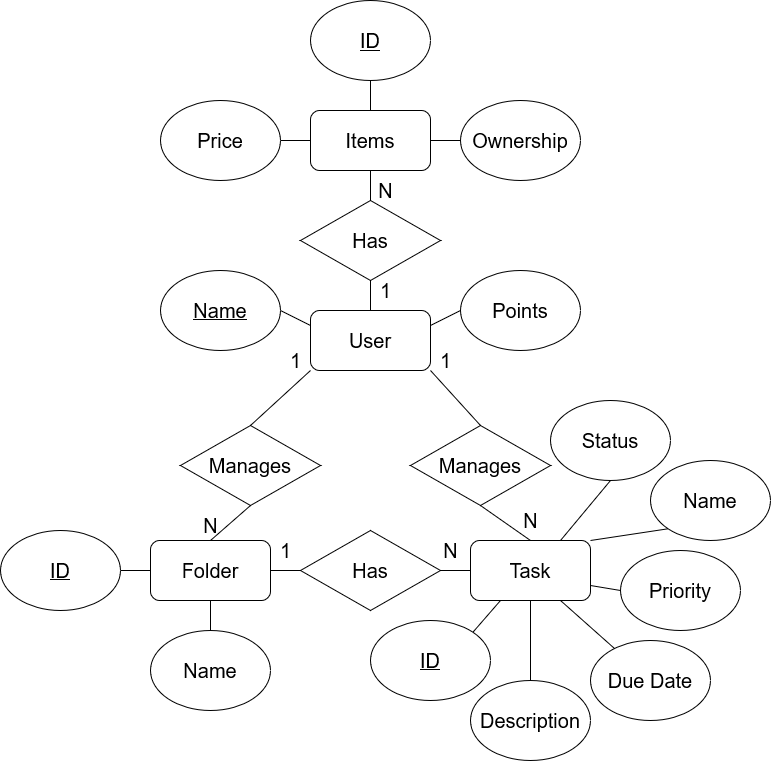

The diagram above was exported from draw.io. Its source (the exported page's mxGraphModel, read from the mxfile embedded in the PNG):
<mxGraphModel dx="2284" dy="792" grid="1" gridSize="10" guides="1" tooltips="1" connect="1" arrows="1" fold="1" page="1" pageScale="1" pageWidth="850" pageHeight="1100" math="0" shadow="0" extFonts="Permanent Marker^https://fonts.googleapis.com/css?family=Permanent+Marker">
  <root>
    <mxCell id="0" />
    <mxCell id="1" parent="0" />
    <mxCell id="aZwyPQY0fNtAVW25fnmX-4" value="&lt;font style=&quot;font-size: 20px;&quot;&gt;Task&lt;/font&gt;" style="rounded=1;whiteSpace=wrap;html=1;" parent="1" vertex="1">
      <mxGeometry x="100" y="700" width="120" height="60" as="geometry" />
    </mxCell>
    <mxCell id="aZwyPQY0fNtAVW25fnmX-5" value="&lt;font style=&quot;font-size: 20px;&quot;&gt;User&lt;/font&gt;" style="rounded=1;whiteSpace=wrap;html=1;" parent="1" vertex="1">
      <mxGeometry x="-60" y="470" width="120" height="60" as="geometry" />
    </mxCell>
    <mxCell id="aZwyPQY0fNtAVW25fnmX-6" value="&lt;u&gt;&lt;font style=&quot;font-size: 20px;&quot;&gt;Name&lt;/font&gt;&lt;/u&gt;" style="ellipse;whiteSpace=wrap;html=1;" parent="1" vertex="1">
      <mxGeometry x="-210" y="430" width="120" height="80" as="geometry" />
    </mxCell>
    <mxCell id="aZwyPQY0fNtAVW25fnmX-9" value="&lt;font style=&quot;font-size: 20px;&quot;&gt;Priority&lt;/font&gt;" style="ellipse;whiteSpace=wrap;html=1;" parent="1" vertex="1">
      <mxGeometry x="250" y="710" width="120" height="80" as="geometry" />
    </mxCell>
    <mxCell id="aZwyPQY0fNtAVW25fnmX-11" value="" style="endArrow=none;html=1;rounded=0;entryX=0;entryY=0.5;entryDx=0;entryDy=0;exitX=1;exitY=0.75;exitDx=0;exitDy=0;" parent="1" source="aZwyPQY0fNtAVW25fnmX-4" target="aZwyPQY0fNtAVW25fnmX-9" edge="1">
      <mxGeometry width="50" height="50" relative="1" as="geometry">
        <mxPoint x="230" y="760" as="sourcePoint" />
        <mxPoint y="655" as="targetPoint" />
      </mxGeometry>
    </mxCell>
    <mxCell id="aZwyPQY0fNtAVW25fnmX-12" value="" style="endArrow=none;html=1;rounded=0;entryX=0;entryY=0.25;entryDx=0;entryDy=0;exitX=1;exitY=0.5;exitDx=0;exitDy=0;" parent="1" source="aZwyPQY0fNtAVW25fnmX-6" target="aZwyPQY0fNtAVW25fnmX-5" edge="1">
      <mxGeometry width="50" height="50" relative="1" as="geometry">
        <mxPoint x="-300" y="660" as="sourcePoint" />
        <mxPoint x="-250" y="610" as="targetPoint" />
      </mxGeometry>
    </mxCell>
    <mxCell id="aZwyPQY0fNtAVW25fnmX-13" value="&lt;font style=&quot;font-size: 20px;&quot;&gt;Due Date&lt;br&gt;&lt;/font&gt;" style="ellipse;whiteSpace=wrap;html=1;" parent="1" vertex="1">
      <mxGeometry x="220" y="800" width="120" height="80" as="geometry" />
    </mxCell>
    <mxCell id="aZwyPQY0fNtAVW25fnmX-14" value="" style="endArrow=none;html=1;rounded=0;entryX=0.75;entryY=1;entryDx=0;entryDy=0;" parent="1" source="aZwyPQY0fNtAVW25fnmX-13" target="aZwyPQY0fNtAVW25fnmX-4" edge="1">
      <mxGeometry width="50" height="50" relative="1" as="geometry">
        <mxPoint x="10" y="745" as="sourcePoint" />
        <mxPoint x="60" y="695" as="targetPoint" />
      </mxGeometry>
    </mxCell>
    <mxCell id="aZwyPQY0fNtAVW25fnmX-16" value="&lt;font style=&quot;font-size: 20px;&quot;&gt;Name&lt;/font&gt;" style="ellipse;whiteSpace=wrap;html=1;" parent="1" vertex="1">
      <mxGeometry x="280" y="620" width="120" height="80" as="geometry" />
    </mxCell>
    <mxCell id="aZwyPQY0fNtAVW25fnmX-17" value="" style="endArrow=none;html=1;rounded=0;exitX=1;exitY=0;exitDx=0;exitDy=0;entryX=0;entryY=1;entryDx=0;entryDy=0;" parent="1" source="aZwyPQY0fNtAVW25fnmX-4" target="aZwyPQY0fNtAVW25fnmX-16" edge="1">
      <mxGeometry width="50" height="50" relative="1" as="geometry">
        <mxPoint x="80" y="595" as="sourcePoint" />
        <mxPoint x="130" y="545" as="targetPoint" />
      </mxGeometry>
    </mxCell>
    <mxCell id="aZwyPQY0fNtAVW25fnmX-18" value="&lt;font style=&quot;font-size: 20px;&quot;&gt;Status&lt;/font&gt;" style="ellipse;whiteSpace=wrap;html=1;strokeWidth=1;" parent="1" vertex="1">
      <mxGeometry x="180" y="560" width="120" height="80" as="geometry" />
    </mxCell>
    <mxCell id="aZwyPQY0fNtAVW25fnmX-20" value="" style="endArrow=none;html=1;rounded=0;exitX=0.75;exitY=0;exitDx=0;exitDy=0;entryX=0.5;entryY=1;entryDx=0;entryDy=0;" parent="1" source="aZwyPQY0fNtAVW25fnmX-4" target="aZwyPQY0fNtAVW25fnmX-18" edge="1">
      <mxGeometry width="50" height="50" relative="1" as="geometry">
        <mxPoint x="40" y="545" as="sourcePoint" />
        <mxPoint x="90" y="495" as="targetPoint" />
      </mxGeometry>
    </mxCell>
    <mxCell id="aZwyPQY0fNtAVW25fnmX-21" value="&lt;font style=&quot;font-size: 20px;&quot;&gt;Description&lt;/font&gt;" style="ellipse;whiteSpace=wrap;html=1;" parent="1" vertex="1">
      <mxGeometry x="100" y="840" width="120" height="80" as="geometry" />
    </mxCell>
    <mxCell id="aZwyPQY0fNtAVW25fnmX-22" value="" style="endArrow=none;html=1;rounded=0;entryX=0.5;entryY=0;entryDx=0;entryDy=0;exitX=0.5;exitY=1;exitDx=0;exitDy=0;" parent="1" source="aZwyPQY0fNtAVW25fnmX-4" target="aZwyPQY0fNtAVW25fnmX-21" edge="1">
      <mxGeometry width="50" height="50" relative="1" as="geometry">
        <mxPoint x="150" y="885" as="sourcePoint" />
        <mxPoint x="200" y="835" as="targetPoint" />
      </mxGeometry>
    </mxCell>
    <mxCell id="aZwyPQY0fNtAVW25fnmX-29" value="&lt;font style=&quot;font-size: 20px;&quot;&gt;Folder&lt;/font&gt;" style="rounded=1;whiteSpace=wrap;html=1;" parent="1" vertex="1">
      <mxGeometry x="-220" y="700" width="120" height="60" as="geometry" />
    </mxCell>
    <mxCell id="aZwyPQY0fNtAVW25fnmX-30" value="&lt;font style=&quot;font-size: 20px;&quot;&gt;Name&lt;/font&gt;" style="ellipse;whiteSpace=wrap;html=1;" parent="1" vertex="1">
      <mxGeometry x="-220" y="790" width="120" height="80" as="geometry" />
    </mxCell>
    <mxCell id="aZwyPQY0fNtAVW25fnmX-31" value="" style="endArrow=none;html=1;rounded=0;entryX=0.5;entryY=0;entryDx=0;entryDy=0;exitX=0.5;exitY=1;exitDx=0;exitDy=0;" parent="1" source="aZwyPQY0fNtAVW25fnmX-29" target="aZwyPQY0fNtAVW25fnmX-30" edge="1">
      <mxGeometry width="50" height="50" relative="1" as="geometry">
        <mxPoint x="-300" y="820" as="sourcePoint" />
        <mxPoint x="-250" y="770" as="targetPoint" />
      </mxGeometry>
    </mxCell>
    <mxCell id="aZwyPQY0fNtAVW25fnmX-33" value="&lt;font style=&quot;font-size: 20px;&quot;&gt;Has&lt;/font&gt;" style="rhombus;whiteSpace=wrap;html=1;" parent="1" vertex="1">
      <mxGeometry x="-70" y="690" width="140" height="80" as="geometry" />
    </mxCell>
    <mxCell id="aZwyPQY0fNtAVW25fnmX-34" value="" style="endArrow=none;html=1;rounded=0;exitX=1;exitY=0.5;exitDx=0;exitDy=0;entryX=0;entryY=0.5;entryDx=0;entryDy=0;" parent="1" source="aZwyPQY0fNtAVW25fnmX-29" target="aZwyPQY0fNtAVW25fnmX-33" edge="1">
      <mxGeometry width="50" height="50" relative="1" as="geometry">
        <mxPoint x="-110" y="670" as="sourcePoint" />
        <mxPoint x="-60" y="620" as="targetPoint" />
      </mxGeometry>
    </mxCell>
    <mxCell id="aZwyPQY0fNtAVW25fnmX-37" value="" style="endArrow=none;html=1;rounded=0;exitX=1;exitY=0.5;exitDx=0;exitDy=0;entryX=0;entryY=0.5;entryDx=0;entryDy=0;" parent="1" source="aZwyPQY0fNtAVW25fnmX-33" target="aZwyPQY0fNtAVW25fnmX-4" edge="1">
      <mxGeometry width="50" height="50" relative="1" as="geometry">
        <mxPoint x="50" y="690" as="sourcePoint" />
        <mxPoint x="100" y="640" as="targetPoint" />
      </mxGeometry>
    </mxCell>
    <mxCell id="aZwyPQY0fNtAVW25fnmX-39" value="&lt;font style=&quot;font-size: 20px;&quot;&gt;1&lt;/font&gt;" style="text;html=1;align=center;verticalAlign=middle;resizable=0;points=[];autosize=1;strokeColor=none;fillColor=none;" parent="1" vertex="1">
      <mxGeometry x="-100" y="690" width="30" height="40" as="geometry" />
    </mxCell>
    <mxCell id="aZwyPQY0fNtAVW25fnmX-40" value="&lt;font style=&quot;font-size: 20px;&quot;&gt;N&lt;/font&gt;" style="text;html=1;align=center;verticalAlign=middle;resizable=0;points=[];autosize=1;strokeColor=none;fillColor=none;" parent="1" vertex="1">
      <mxGeometry x="60" y="690" width="40" height="40" as="geometry" />
    </mxCell>
    <mxCell id="aZwyPQY0fNtAVW25fnmX-41" value="&lt;font style=&quot;font-size: 20px;&quot;&gt;Manages&lt;/font&gt;" style="rhombus;whiteSpace=wrap;html=1;" parent="1" vertex="1">
      <mxGeometry x="-190" y="585" width="140" height="80" as="geometry" />
    </mxCell>
    <mxCell id="aZwyPQY0fNtAVW25fnmX-42" value="&lt;font style=&quot;font-size: 20px;&quot;&gt;Manages&lt;/font&gt;" style="rhombus;whiteSpace=wrap;html=1;" parent="1" vertex="1">
      <mxGeometry x="40" y="585" width="140" height="80" as="geometry" />
    </mxCell>
    <mxCell id="aZwyPQY0fNtAVW25fnmX-43" value="" style="endArrow=none;html=1;rounded=0;entryX=0;entryY=1;entryDx=0;entryDy=0;exitX=0.5;exitY=0;exitDx=0;exitDy=0;" parent="1" source="aZwyPQY0fNtAVW25fnmX-41" target="aZwyPQY0fNtAVW25fnmX-5" edge="1">
      <mxGeometry width="50" height="50" relative="1" as="geometry">
        <mxPoint x="-40" y="650" as="sourcePoint" />
        <mxPoint x="10" y="600" as="targetPoint" />
      </mxGeometry>
    </mxCell>
    <mxCell id="aZwyPQY0fNtAVW25fnmX-44" value="" style="endArrow=none;html=1;rounded=0;entryX=0.5;entryY=1;entryDx=0;entryDy=0;exitX=0.5;exitY=0;exitDx=0;exitDy=0;" parent="1" source="aZwyPQY0fNtAVW25fnmX-29" target="aZwyPQY0fNtAVW25fnmX-41" edge="1">
      <mxGeometry width="50" height="50" relative="1" as="geometry">
        <mxPoint x="-80" y="690" as="sourcePoint" />
        <mxPoint x="-30" y="640" as="targetPoint" />
      </mxGeometry>
    </mxCell>
    <mxCell id="aZwyPQY0fNtAVW25fnmX-45" value="" style="endArrow=none;html=1;rounded=0;entryX=0.5;entryY=0;entryDx=0;entryDy=0;exitX=1;exitY=1;exitDx=0;exitDy=0;" parent="1" source="aZwyPQY0fNtAVW25fnmX-5" target="aZwyPQY0fNtAVW25fnmX-42" edge="1">
      <mxGeometry width="50" height="50" relative="1" as="geometry">
        <mxPoint x="-20" y="640" as="sourcePoint" />
        <mxPoint x="30" y="590" as="targetPoint" />
      </mxGeometry>
    </mxCell>
    <mxCell id="aZwyPQY0fNtAVW25fnmX-46" value="" style="endArrow=none;html=1;rounded=0;entryX=0.5;entryY=1;entryDx=0;entryDy=0;exitX=0.5;exitY=0;exitDx=0;exitDy=0;" parent="1" source="aZwyPQY0fNtAVW25fnmX-4" target="aZwyPQY0fNtAVW25fnmX-42" edge="1">
      <mxGeometry width="50" height="50" relative="1" as="geometry">
        <mxPoint x="20" y="680" as="sourcePoint" />
        <mxPoint x="70" y="630" as="targetPoint" />
      </mxGeometry>
    </mxCell>
    <mxCell id="aZwyPQY0fNtAVW25fnmX-47" value="&lt;u&gt;&lt;font style=&quot;font-size: 20px;&quot;&gt;ID&lt;/font&gt;&lt;/u&gt;" style="ellipse;whiteSpace=wrap;html=1;" parent="1" vertex="1">
      <mxGeometry x="-370" y="690" width="120" height="80" as="geometry" />
    </mxCell>
    <mxCell id="aZwyPQY0fNtAVW25fnmX-48" value="&lt;u&gt;&lt;font style=&quot;font-size: 20px;&quot;&gt;ID&lt;/font&gt;&lt;/u&gt;" style="ellipse;whiteSpace=wrap;html=1;" parent="1" vertex="1">
      <mxGeometry y="780" width="120" height="80" as="geometry" />
    </mxCell>
    <mxCell id="aZwyPQY0fNtAVW25fnmX-49" value="" style="endArrow=none;html=1;rounded=0;exitX=1;exitY=0.5;exitDx=0;exitDy=0;entryX=0;entryY=0.5;entryDx=0;entryDy=0;" parent="1" source="aZwyPQY0fNtAVW25fnmX-47" target="aZwyPQY0fNtAVW25fnmX-29" edge="1">
      <mxGeometry width="50" height="50" relative="1" as="geometry">
        <mxPoint x="-320" y="770" as="sourcePoint" />
        <mxPoint x="-270" y="720" as="targetPoint" />
      </mxGeometry>
    </mxCell>
    <mxCell id="aZwyPQY0fNtAVW25fnmX-50" value="" style="endArrow=none;html=1;rounded=0;entryX=0.25;entryY=1;entryDx=0;entryDy=0;exitX=1;exitY=0;exitDx=0;exitDy=0;" parent="1" source="aZwyPQY0fNtAVW25fnmX-48" target="aZwyPQY0fNtAVW25fnmX-4" edge="1">
      <mxGeometry width="50" height="50" relative="1" as="geometry">
        <mxPoint x="70" y="840" as="sourcePoint" />
        <mxPoint x="120" y="790" as="targetPoint" />
      </mxGeometry>
    </mxCell>
    <mxCell id="aZwyPQY0fNtAVW25fnmX-51" value="&lt;font style=&quot;font-size: 20px;&quot;&gt;1&lt;/font&gt;" style="text;html=1;align=center;verticalAlign=middle;resizable=0;points=[];autosize=1;strokeColor=none;fillColor=none;" parent="1" vertex="1">
      <mxGeometry x="60" y="500" width="30" height="40" as="geometry" />
    </mxCell>
    <mxCell id="aZwyPQY0fNtAVW25fnmX-52" value="&lt;font style=&quot;font-size: 20px;&quot;&gt;N&lt;/font&gt;" style="text;html=1;align=center;verticalAlign=middle;resizable=0;points=[];autosize=1;strokeColor=none;fillColor=none;" parent="1" vertex="1">
      <mxGeometry x="140" y="660" width="40" height="40" as="geometry" />
    </mxCell>
    <mxCell id="aZwyPQY0fNtAVW25fnmX-53" value="&lt;font style=&quot;font-size: 20px;&quot;&gt;1&lt;/font&gt;" style="text;html=1;align=center;verticalAlign=middle;resizable=0;points=[];autosize=1;strokeColor=none;fillColor=none;" parent="1" vertex="1">
      <mxGeometry x="-90" y="500" width="30" height="40" as="geometry" />
    </mxCell>
    <mxCell id="aZwyPQY0fNtAVW25fnmX-54" value="&lt;font style=&quot;font-size: 20px;&quot;&gt;N&lt;/font&gt;" style="text;html=1;align=center;verticalAlign=middle;resizable=0;points=[];autosize=1;strokeColor=none;fillColor=none;" parent="1" vertex="1">
      <mxGeometry x="-180" y="665" width="40" height="40" as="geometry" />
    </mxCell>
    <mxCell id="aZwyPQY0fNtAVW25fnmX-57" value="&lt;font style=&quot;font-size: 20px;&quot;&gt;Items&lt;/font&gt;" style="rounded=1;whiteSpace=wrap;html=1;" parent="1" vertex="1">
      <mxGeometry x="-60" y="270" width="120" height="60" as="geometry" />
    </mxCell>
    <mxCell id="aZwyPQY0fNtAVW25fnmX-58" value="&lt;font style=&quot;font-size: 20px;&quot;&gt;Ownership&lt;/font&gt;" style="ellipse;whiteSpace=wrap;html=1;" parent="1" vertex="1">
      <mxGeometry x="90" y="260" width="120" height="80" as="geometry" />
    </mxCell>
    <mxCell id="aZwyPQY0fNtAVW25fnmX-59" value="" style="endArrow=none;html=1;rounded=0;entryX=0;entryY=0.5;entryDx=0;entryDy=0;exitX=1;exitY=0.5;exitDx=0;exitDy=0;" parent="1" source="aZwyPQY0fNtAVW25fnmX-57" target="aZwyPQY0fNtAVW25fnmX-58" edge="1">
      <mxGeometry width="50" height="50" relative="1" as="geometry">
        <mxPoint x="470" y="460" as="sourcePoint" />
        <mxPoint x="520" y="410" as="targetPoint" />
      </mxGeometry>
    </mxCell>
    <mxCell id="LlVjTof1cfEFReA4pDYI-4" value="&lt;font style=&quot;font-size: 20px;&quot;&gt;Points&lt;/font&gt;" style="ellipse;whiteSpace=wrap;html=1;" vertex="1" parent="1">
      <mxGeometry x="90" y="430" width="120" height="80" as="geometry" />
    </mxCell>
    <mxCell id="LlVjTof1cfEFReA4pDYI-5" value="" style="endArrow=none;html=1;rounded=0;entryX=0;entryY=0.5;entryDx=0;entryDy=0;exitX=1;exitY=0.25;exitDx=0;exitDy=0;" edge="1" parent="1" source="aZwyPQY0fNtAVW25fnmX-5" target="LlVjTof1cfEFReA4pDYI-4">
      <mxGeometry width="50" height="50" relative="1" as="geometry">
        <mxPoint x="140" y="490" as="sourcePoint" />
        <mxPoint x="190" y="440" as="targetPoint" />
      </mxGeometry>
    </mxCell>
    <mxCell id="LlVjTof1cfEFReA4pDYI-7" value="&lt;font style=&quot;font-size: 20px;&quot;&gt;Has&lt;/font&gt;" style="rhombus;whiteSpace=wrap;html=1;" vertex="1" parent="1">
      <mxGeometry x="-70" y="360" width="140" height="80" as="geometry" />
    </mxCell>
    <mxCell id="LlVjTof1cfEFReA4pDYI-8" value="" style="endArrow=none;html=1;rounded=0;entryX=0.5;entryY=1;entryDx=0;entryDy=0;exitX=0.5;exitY=0;exitDx=0;exitDy=0;" edge="1" parent="1" source="LlVjTof1cfEFReA4pDYI-7" target="aZwyPQY0fNtAVW25fnmX-57">
      <mxGeometry width="50" height="50" relative="1" as="geometry">
        <mxPoint x="-230" y="370" as="sourcePoint" />
        <mxPoint x="-180" y="320" as="targetPoint" />
      </mxGeometry>
    </mxCell>
    <mxCell id="LlVjTof1cfEFReA4pDYI-9" value="" style="endArrow=none;html=1;rounded=0;entryX=0.5;entryY=1;entryDx=0;entryDy=0;" edge="1" parent="1" source="aZwyPQY0fNtAVW25fnmX-5" target="LlVjTof1cfEFReA4pDYI-7">
      <mxGeometry width="50" height="50" relative="1" as="geometry">
        <mxPoint x="-160" y="410" as="sourcePoint" />
        <mxPoint x="-110" y="360" as="targetPoint" />
      </mxGeometry>
    </mxCell>
    <mxCell id="LlVjTof1cfEFReA4pDYI-10" value="&lt;font style=&quot;font-size: 20px;&quot;&gt;1&lt;/font&gt;" style="text;html=1;align=center;verticalAlign=middle;resizable=0;points=[];autosize=1;strokeColor=none;fillColor=none;" vertex="1" parent="1">
      <mxGeometry y="430" width="30" height="40" as="geometry" />
    </mxCell>
    <mxCell id="LlVjTof1cfEFReA4pDYI-11" value="&lt;font style=&quot;font-size: 20px;&quot;&gt;N&lt;/font&gt;" style="text;html=1;align=center;verticalAlign=middle;resizable=0;points=[];autosize=1;strokeColor=none;fillColor=none;" vertex="1" parent="1">
      <mxGeometry x="-5" y="330" width="40" height="40" as="geometry" />
    </mxCell>
    <mxCell id="LlVjTof1cfEFReA4pDYI-12" value="&lt;font style=&quot;font-size: 20px;&quot;&gt;&lt;u&gt;ID&lt;/u&gt;&lt;/font&gt;" style="ellipse;whiteSpace=wrap;html=1;" vertex="1" parent="1">
      <mxGeometry x="-60" y="160" width="120" height="80" as="geometry" />
    </mxCell>
    <mxCell id="LlVjTof1cfEFReA4pDYI-13" value="" style="endArrow=none;html=1;rounded=0;entryX=0.5;entryY=1;entryDx=0;entryDy=0;exitX=0.5;exitY=0;exitDx=0;exitDy=0;" edge="1" parent="1" source="aZwyPQY0fNtAVW25fnmX-57" target="LlVjTof1cfEFReA4pDYI-12">
      <mxGeometry width="50" height="50" relative="1" as="geometry">
        <mxPoint x="-150" y="290" as="sourcePoint" />
        <mxPoint x="-100" y="240" as="targetPoint" />
      </mxGeometry>
    </mxCell>
    <mxCell id="LlVjTof1cfEFReA4pDYI-14" value="&lt;font style=&quot;font-size: 20px;&quot;&gt;Price&lt;/font&gt;" style="ellipse;whiteSpace=wrap;html=1;" vertex="1" parent="1">
      <mxGeometry x="-210" y="260" width="120" height="80" as="geometry" />
    </mxCell>
    <mxCell id="LlVjTof1cfEFReA4pDYI-15" value="" style="endArrow=none;html=1;rounded=0;entryX=0;entryY=0.5;entryDx=0;entryDy=0;exitX=1;exitY=0.5;exitDx=0;exitDy=0;" edge="1" parent="1" source="LlVjTof1cfEFReA4pDYI-14" target="aZwyPQY0fNtAVW25fnmX-57">
      <mxGeometry width="50" height="50" relative="1" as="geometry">
        <mxPoint x="-130" y="260" as="sourcePoint" />
        <mxPoint x="-80" y="210" as="targetPoint" />
      </mxGeometry>
    </mxCell>
  </root>
</mxGraphModel>